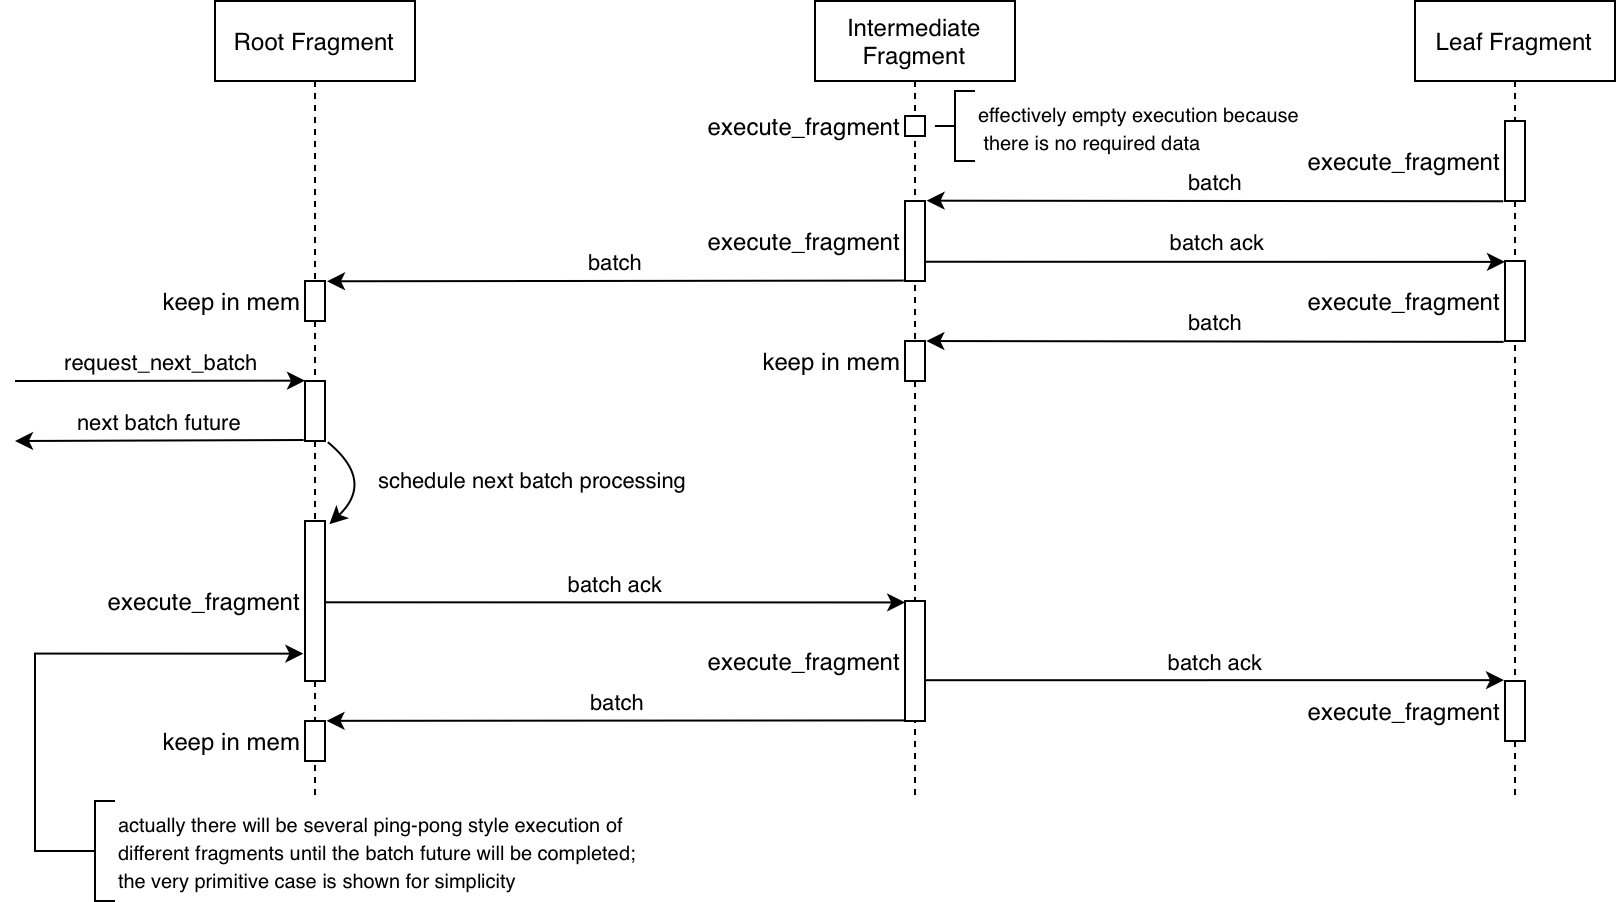

The diagram above was exported from draw.io. Its source (the exported page's mxGraphModel, read from the mxfile embedded in the PNG):
<mxGraphModel dx="996" dy="697" grid="1" gridSize="10" guides="1" tooltips="1" connect="1" arrows="1" fold="1" page="1" pageScale="1" pageWidth="827" pageHeight="1169" math="0" shadow="0">
  <root>
    <mxCell id="0" />
    <mxCell id="1" parent="0" />
    <mxCell id="85MVEGOuLQqpjIQ2HO92-2" value="Root Fragment" style="shape=umlLifeline;perimeter=lifelinePerimeter;container=1;collapsible=0;recursiveResize=0;rounded=0;shadow=0;strokeWidth=1;" vertex="1" parent="1">
      <mxGeometry x="140" y="40" width="100" height="400" as="geometry" />
    </mxCell>
    <mxCell id="85MVEGOuLQqpjIQ2HO92-27" value="keep in mem" style="points=[];perimeter=orthogonalPerimeter;rounded=0;shadow=0;strokeWidth=1;align=right;labelPosition=left;verticalLabelPosition=middle;verticalAlign=middle;" vertex="1" parent="85MVEGOuLQqpjIQ2HO92-2">
      <mxGeometry x="45" y="140" width="10" height="20" as="geometry" />
    </mxCell>
    <mxCell id="85MVEGOuLQqpjIQ2HO92-15" value="" style="points=[];perimeter=orthogonalPerimeter;rounded=0;shadow=0;strokeWidth=1;align=right;labelPosition=left;verticalLabelPosition=middle;verticalAlign=middle;" vertex="1" parent="85MVEGOuLQqpjIQ2HO92-2">
      <mxGeometry x="45" y="190" width="10" height="30" as="geometry" />
    </mxCell>
    <mxCell id="85MVEGOuLQqpjIQ2HO92-22" value="execute_fragment" style="points=[];perimeter=orthogonalPerimeter;rounded=0;shadow=0;strokeWidth=1;align=right;labelPosition=left;verticalLabelPosition=middle;verticalAlign=middle;" vertex="1" parent="85MVEGOuLQqpjIQ2HO92-2">
      <mxGeometry x="45" y="260" width="10" height="80" as="geometry" />
    </mxCell>
    <mxCell id="85MVEGOuLQqpjIQ2HO92-23" value="schedule next batch processing" style="curved=1;endArrow=classic;html=1;rounded=0;entryX=1.22;entryY=0.02;entryDx=0;entryDy=0;entryPerimeter=0;exitX=1.14;exitY=1.02;exitDx=0;exitDy=0;exitPerimeter=0;labelPosition=right;verticalLabelPosition=middle;align=left;verticalAlign=middle;" edge="1" parent="85MVEGOuLQqpjIQ2HO92-2" source="85MVEGOuLQqpjIQ2HO92-15" target="85MVEGOuLQqpjIQ2HO92-22">
      <mxGeometry width="50" height="50" relative="1" as="geometry">
        <mxPoint x="260" y="280.06" as="sourcePoint" />
        <mxPoint x="310" y="230.06" as="targetPoint" />
        <Array as="points">
          <mxPoint x="80" y="240" />
        </Array>
      </mxGeometry>
    </mxCell>
    <mxCell id="85MVEGOuLQqpjIQ2HO92-6" value="Leaf Fragment" style="shape=umlLifeline;perimeter=lifelinePerimeter;container=1;collapsible=0;recursiveResize=0;rounded=0;shadow=0;strokeWidth=1;" vertex="1" parent="1">
      <mxGeometry x="740" y="40" width="100" height="400" as="geometry" />
    </mxCell>
    <mxCell id="85MVEGOuLQqpjIQ2HO92-19" value="execute_fragment" style="points=[];perimeter=orthogonalPerimeter;rounded=0;shadow=0;strokeWidth=1;align=right;labelPosition=left;verticalLabelPosition=middle;verticalAlign=middle;" vertex="1" parent="85MVEGOuLQqpjIQ2HO92-6">
      <mxGeometry x="45" y="60" width="10" height="40" as="geometry" />
    </mxCell>
    <mxCell id="85MVEGOuLQqpjIQ2HO92-30" value="execute_fragment" style="points=[];perimeter=orthogonalPerimeter;rounded=0;shadow=0;strokeWidth=1;align=right;labelPosition=left;verticalLabelPosition=middle;verticalAlign=middle;" vertex="1" parent="85MVEGOuLQqpjIQ2HO92-6">
      <mxGeometry x="45" y="130" width="10" height="40" as="geometry" />
    </mxCell>
    <mxCell id="85MVEGOuLQqpjIQ2HO92-36" value="execute_fragment" style="points=[];perimeter=orthogonalPerimeter;rounded=0;shadow=0;strokeWidth=1;align=right;labelPosition=left;verticalLabelPosition=middle;verticalAlign=middle;" vertex="1" parent="85MVEGOuLQqpjIQ2HO92-6">
      <mxGeometry x="45" y="340" width="10" height="30" as="geometry" />
    </mxCell>
    <mxCell id="85MVEGOuLQqpjIQ2HO92-10" value="Intermediate&#10;Fragment" style="shape=umlLifeline;perimeter=lifelinePerimeter;container=1;collapsible=0;recursiveResize=0;rounded=0;shadow=0;strokeWidth=1;" vertex="1" parent="1">
      <mxGeometry x="440" y="40" width="100" height="400" as="geometry" />
    </mxCell>
    <mxCell id="85MVEGOuLQqpjIQ2HO92-12" value="execute_fragment" style="points=[];perimeter=orthogonalPerimeter;rounded=0;shadow=0;strokeWidth=1;align=right;labelPosition=left;verticalLabelPosition=middle;verticalAlign=middle;" vertex="1" parent="85MVEGOuLQqpjIQ2HO92-10">
      <mxGeometry x="45" y="57.5" width="10" height="10" as="geometry" />
    </mxCell>
    <mxCell id="85MVEGOuLQqpjIQ2HO92-25" value="execute_fragment" style="points=[];perimeter=orthogonalPerimeter;rounded=0;shadow=0;strokeWidth=1;align=right;labelPosition=left;verticalLabelPosition=middle;verticalAlign=middle;" vertex="1" parent="85MVEGOuLQqpjIQ2HO92-10">
      <mxGeometry x="45" y="100" width="10" height="40" as="geometry" />
    </mxCell>
    <mxCell id="85MVEGOuLQqpjIQ2HO92-32" value="keep in mem" style="points=[];perimeter=orthogonalPerimeter;rounded=0;shadow=0;strokeWidth=1;align=right;labelPosition=left;verticalLabelPosition=middle;verticalAlign=middle;" vertex="1" parent="85MVEGOuLQqpjIQ2HO92-10">
      <mxGeometry x="45" y="170" width="10" height="20" as="geometry" />
    </mxCell>
    <mxCell id="85MVEGOuLQqpjIQ2HO92-33" value="execute_fragment" style="points=[];perimeter=orthogonalPerimeter;rounded=0;shadow=0;strokeWidth=1;align=right;labelPosition=left;verticalLabelPosition=middle;verticalAlign=middle;" vertex="1" parent="85MVEGOuLQqpjIQ2HO92-10">
      <mxGeometry x="45" y="300" width="10" height="60" as="geometry" />
    </mxCell>
    <mxCell id="85MVEGOuLQqpjIQ2HO92-37" value="&lt;font style=&quot;font-size: 10px;&quot;&gt;effectively empty execution because&lt;br&gt;&amp;nbsp;there is no required data&lt;/font&gt;" style="strokeWidth=1;html=1;shape=mxgraph.flowchart.annotation_2;align=left;labelPosition=right;pointerEvents=1;fontSize=12;" vertex="1" parent="85MVEGOuLQqpjIQ2HO92-10">
      <mxGeometry x="60" y="45" width="20" height="35" as="geometry" />
    </mxCell>
    <mxCell id="85MVEGOuLQqpjIQ2HO92-24" value="batch" style="endArrow=classic;html=1;rounded=0;exitX=-0.086;exitY=1.003;exitDx=0;exitDy=0;exitPerimeter=0;entryX=1.08;entryY=-0.005;entryDx=0;entryDy=0;entryPerimeter=0;verticalAlign=bottom;" edge="1" parent="1" source="85MVEGOuLQqpjIQ2HO92-19" target="85MVEGOuLQqpjIQ2HO92-25">
      <mxGeometry width="50" height="50" relative="1" as="geometry">
        <mxPoint x="360" y="280" as="sourcePoint" />
        <mxPoint x="410" y="230" as="targetPoint" />
      </mxGeometry>
    </mxCell>
    <mxCell id="85MVEGOuLQqpjIQ2HO92-14" value="request_next_batch" style="endArrow=classic;html=1;rounded=0;verticalAlign=bottom;entryX=0.001;entryY=-0.006;entryDx=0;entryDy=0;entryPerimeter=0;" edge="1" parent="1" target="85MVEGOuLQqpjIQ2HO92-15">
      <mxGeometry width="50" height="50" relative="1" as="geometry">
        <mxPoint x="40" y="230" as="sourcePoint" />
        <mxPoint x="170" y="200.06" as="targetPoint" />
      </mxGeometry>
    </mxCell>
    <mxCell id="85MVEGOuLQqpjIQ2HO92-26" value="batch" style="endArrow=classic;html=1;rounded=0;entryX=1.1;entryY=0.007;entryDx=0;entryDy=0;entryPerimeter=0;exitX=-0.06;exitY=0.993;exitDx=0;exitDy=0;exitPerimeter=0;verticalAlign=bottom;" edge="1" parent="1" source="85MVEGOuLQqpjIQ2HO92-25" target="85MVEGOuLQqpjIQ2HO92-27">
      <mxGeometry width="50" height="50" relative="1" as="geometry">
        <mxPoint x="384" y="270" as="sourcePoint" />
        <mxPoint x="434" y="220" as="targetPoint" />
      </mxGeometry>
    </mxCell>
    <mxCell id="85MVEGOuLQqpjIQ2HO92-28" value="next batch future" style="endArrow=classic;html=1;rounded=0;exitX=-0.067;exitY=0.983;exitDx=0;exitDy=0;exitPerimeter=0;verticalAlign=bottom;" edge="1" parent="1" source="85MVEGOuLQqpjIQ2HO92-15">
      <mxGeometry width="50" height="50" relative="1" as="geometry">
        <mxPoint x="260" y="310" as="sourcePoint" />
        <mxPoint x="40" y="260" as="targetPoint" />
      </mxGeometry>
    </mxCell>
    <mxCell id="85MVEGOuLQqpjIQ2HO92-29" value="batch ack" style="endArrow=classic;html=1;rounded=0;exitX=1.029;exitY=0.759;exitDx=0;exitDy=0;exitPerimeter=0;entryX=0;entryY=0.011;entryDx=0;entryDy=0;entryPerimeter=0;verticalAlign=bottom;" edge="1" parent="1" source="85MVEGOuLQqpjIQ2HO92-25" target="85MVEGOuLQqpjIQ2HO92-30">
      <mxGeometry width="50" height="50" relative="1" as="geometry">
        <mxPoint x="480" y="210" as="sourcePoint" />
        <mxPoint x="740" y="150" as="targetPoint" />
      </mxGeometry>
    </mxCell>
    <mxCell id="85MVEGOuLQqpjIQ2HO92-31" value="batch" style="endArrow=classic;html=1;rounded=0;exitX=-0.067;exitY=1.011;exitDx=0;exitDy=0;exitPerimeter=0;verticalAlign=bottom;entryX=1.067;entryY=0;entryDx=0;entryDy=0;entryPerimeter=0;" edge="1" parent="1" source="85MVEGOuLQqpjIQ2HO92-30" target="85MVEGOuLQqpjIQ2HO92-32">
      <mxGeometry width="50" height="50" relative="1" as="geometry">
        <mxPoint x="778.3400000000001" y="180.24000000000004" as="sourcePoint" />
        <mxPoint x="510" y="180" as="targetPoint" />
      </mxGeometry>
    </mxCell>
    <mxCell id="85MVEGOuLQqpjIQ2HO92-34" value="batch ack" style="endArrow=classic;html=1;rounded=0;exitX=1.01;exitY=0.508;exitDx=0;exitDy=0;exitPerimeter=0;verticalAlign=bottom;entryX=0.009;entryY=0.012;entryDx=0;entryDy=0;entryPerimeter=0;" edge="1" parent="1" source="85MVEGOuLQqpjIQ2HO92-22" target="85MVEGOuLQqpjIQ2HO92-33">
      <mxGeometry width="50" height="50" relative="1" as="geometry">
        <mxPoint x="200.00000000000006" y="280" as="sourcePoint" />
        <mxPoint x="470" y="280" as="targetPoint" />
      </mxGeometry>
    </mxCell>
    <mxCell id="85MVEGOuLQqpjIQ2HO92-35" value="batch ack" style="endArrow=classic;html=1;rounded=0;verticalAlign=bottom;exitX=1.042;exitY=0.66;exitDx=0;exitDy=0;exitPerimeter=0;entryX=-0.049;entryY=-0.014;entryDx=0;entryDy=0;entryPerimeter=0;" edge="1" parent="1" source="85MVEGOuLQqpjIQ2HO92-33" target="85MVEGOuLQqpjIQ2HO92-36">
      <mxGeometry width="50" height="50" relative="1" as="geometry">
        <mxPoint x="500" y="300" as="sourcePoint" />
        <mxPoint x="770" y="300" as="targetPoint" />
      </mxGeometry>
    </mxCell>
    <mxCell id="85MVEGOuLQqpjIQ2HO92-38" value="batch" style="endArrow=classic;html=1;rounded=0;entryX=1.077;entryY=-0.004;entryDx=0;entryDy=0;entryPerimeter=0;exitX=-0.003;exitY=0.994;exitDx=0;exitDy=0;exitPerimeter=0;verticalAlign=bottom;" edge="1" parent="1" source="85MVEGOuLQqpjIQ2HO92-33" target="85MVEGOuLQqpjIQ2HO92-39">
      <mxGeometry width="50" height="50" relative="1" as="geometry">
        <mxPoint x="488.4000000000001" y="309.99999999999994" as="sourcePoint" />
        <mxPoint x="199.9999999999999" y="310.34999999999997" as="targetPoint" />
      </mxGeometry>
    </mxCell>
    <mxCell id="85MVEGOuLQqpjIQ2HO92-43" style="edgeStyle=orthogonalEdgeStyle;rounded=0;orthogonalLoop=1;jettySize=auto;html=1;exitX=0;exitY=0.5;exitDx=0;exitDy=0;exitPerimeter=0;entryX=-0.081;entryY=0.829;entryDx=0;entryDy=0;entryPerimeter=0;fontSize=10;" edge="1" parent="1" source="85MVEGOuLQqpjIQ2HO92-41" target="85MVEGOuLQqpjIQ2HO92-22">
      <mxGeometry relative="1" as="geometry" />
    </mxCell>
    <mxCell id="85MVEGOuLQqpjIQ2HO92-41" value="&lt;font style=&quot;font-size: 10px;&quot;&gt;actually there will be several ping-pong style execution of &lt;br&gt;different fragments until the batch future will be completed;&lt;br&gt;the very primitive case is shown for simplicity&lt;br&gt;&lt;/font&gt;" style="strokeWidth=1;html=1;shape=mxgraph.flowchart.annotation_2;align=left;labelPosition=right;pointerEvents=1;fontSize=12;" vertex="1" parent="1">
      <mxGeometry x="70" y="440" width="20" height="50" as="geometry" />
    </mxCell>
    <mxCell id="85MVEGOuLQqpjIQ2HO92-39" value="keep in mem" style="points=[];perimeter=orthogonalPerimeter;rounded=0;shadow=0;strokeWidth=1;align=right;labelPosition=left;verticalLabelPosition=middle;verticalAlign=middle;" vertex="1" parent="1">
      <mxGeometry x="185" y="400" width="10" height="20" as="geometry" />
    </mxCell>
  </root>
</mxGraphModel>